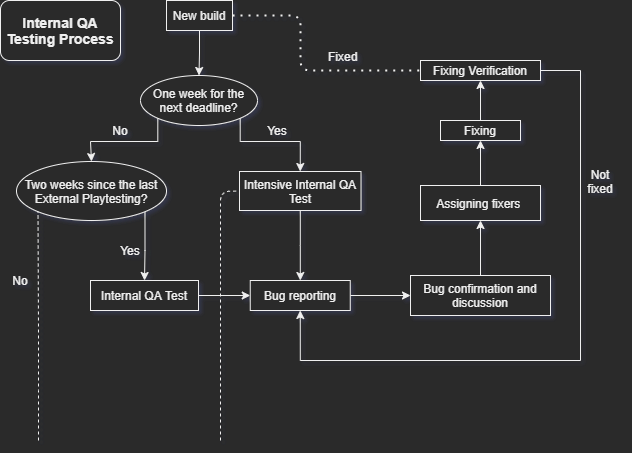

The diagram above was exported from draw.io. Its source (the exported page's mxGraphModel, read from the mxfile embedded in the PNG):
<mxGraphModel dx="868" dy="510" grid="1" gridSize="10" guides="1" tooltips="1" connect="1" arrows="1" fold="1" page="1" pageScale="1" pageWidth="827" pageHeight="1169" math="0" shadow="0">
  <root>
    <mxCell id="0" />
    <mxCell id="1" parent="0" />
    <mxCell id="dfWt3qV_KgzM12eeSqGI-4" style="edgeStyle=orthogonalEdgeStyle;rounded=0;orthogonalLoop=1;jettySize=auto;html=1;exitX=0.5;exitY=1;exitDx=0;exitDy=0;entryX=0.5;entryY=0;entryDx=0;entryDy=0;" edge="1" parent="1" source="dfWt3qV_KgzM12eeSqGI-1" target="dfWt3qV_KgzM12eeSqGI-3">
      <mxGeometry relative="1" as="geometry" />
    </mxCell>
    <mxCell id="dfWt3qV_KgzM12eeSqGI-1" value="New build" style="rounded=0;whiteSpace=wrap;html=1;" vertex="1" parent="1">
      <mxGeometry x="206" y="40" width="66" height="30" as="geometry" />
    </mxCell>
    <mxCell id="dfWt3qV_KgzM12eeSqGI-2" value="&lt;font style=&quot;font-size: 14px&quot;&gt;&lt;b&gt;Internal QA Testing Process&lt;/b&gt;&lt;/font&gt;" style="rounded=1;whiteSpace=wrap;html=1;" vertex="1" parent="1">
      <mxGeometry x="40" y="40" width="120" height="60" as="geometry" />
    </mxCell>
    <mxCell id="dfWt3qV_KgzM12eeSqGI-7" style="edgeStyle=orthogonalEdgeStyle;rounded=0;orthogonalLoop=1;jettySize=auto;html=1;exitX=0;exitY=1;exitDx=0;exitDy=0;entryX=0.5;entryY=0;entryDx=0;entryDy=0;" edge="1" parent="1" source="dfWt3qV_KgzM12eeSqGI-3" target="dfWt3qV_KgzM12eeSqGI-13">
      <mxGeometry relative="1" as="geometry">
        <mxPoint x="138.5" y="201" as="targetPoint" />
        <Array as="points">
          <mxPoint x="197" y="181" />
          <mxPoint x="130" y="181" />
        </Array>
      </mxGeometry>
    </mxCell>
    <mxCell id="dfWt3qV_KgzM12eeSqGI-8" style="edgeStyle=orthogonalEdgeStyle;rounded=0;orthogonalLoop=1;jettySize=auto;html=1;exitX=1;exitY=1;exitDx=0;exitDy=0;entryX=0.5;entryY=0;entryDx=0;entryDy=0;" edge="1" parent="1" source="dfWt3qV_KgzM12eeSqGI-3" target="dfWt3qV_KgzM12eeSqGI-6">
      <mxGeometry relative="1" as="geometry">
        <Array as="points">
          <mxPoint x="280" y="181" />
          <mxPoint x="339" y="181" />
        </Array>
      </mxGeometry>
    </mxCell>
    <mxCell id="dfWt3qV_KgzM12eeSqGI-3" value="One week for the next deadline?" style="ellipse;whiteSpace=wrap;html=1;" vertex="1" parent="1">
      <mxGeometry x="180" y="115" width="117" height="50" as="geometry" />
    </mxCell>
    <mxCell id="dfWt3qV_KgzM12eeSqGI-21" value="" style="edgeStyle=orthogonalEdgeStyle;rounded=0;orthogonalLoop=1;jettySize=auto;html=1;" edge="1" parent="1" source="dfWt3qV_KgzM12eeSqGI-6" target="dfWt3qV_KgzM12eeSqGI-19">
      <mxGeometry relative="1" as="geometry" />
    </mxCell>
    <mxCell id="dfWt3qV_KgzM12eeSqGI-6" value="Intensive Internal QA Test" style="rounded=0;whiteSpace=wrap;html=1;" vertex="1" parent="1">
      <mxGeometry x="279" y="211" width="121.5" height="39" as="geometry" />
    </mxCell>
    <mxCell id="dfWt3qV_KgzM12eeSqGI-9" value="Yes" style="text;html=1;strokeColor=none;fillColor=none;align=center;verticalAlign=middle;whiteSpace=wrap;rounded=0;" vertex="1" parent="1">
      <mxGeometry x="297" y="160" width="40" height="20" as="geometry" />
    </mxCell>
    <mxCell id="dfWt3qV_KgzM12eeSqGI-10" value="No" style="text;html=1;strokeColor=none;fillColor=none;align=center;verticalAlign=middle;whiteSpace=wrap;rounded=0;" vertex="1" parent="1">
      <mxGeometry x="140" y="160" width="40" height="20" as="geometry" />
    </mxCell>
    <mxCell id="dfWt3qV_KgzM12eeSqGI-17" style="edgeStyle=orthogonalEdgeStyle;rounded=0;orthogonalLoop=1;jettySize=auto;html=1;exitX=1;exitY=1;exitDx=0;exitDy=0;entryX=0.5;entryY=0;entryDx=0;entryDy=0;" edge="1" parent="1" source="dfWt3qV_KgzM12eeSqGI-13" target="dfWt3qV_KgzM12eeSqGI-14">
      <mxGeometry relative="1" as="geometry" />
    </mxCell>
    <mxCell id="dfWt3qV_KgzM12eeSqGI-13" value="Two weeks since the last External Playtesting?" style="ellipse;whiteSpace=wrap;html=1;" vertex="1" parent="1">
      <mxGeometry x="56" y="201" width="150" height="59" as="geometry" />
    </mxCell>
    <mxCell id="dfWt3qV_KgzM12eeSqGI-20" value="" style="edgeStyle=orthogonalEdgeStyle;rounded=0;orthogonalLoop=1;jettySize=auto;html=1;" edge="1" parent="1" source="dfWt3qV_KgzM12eeSqGI-14" target="dfWt3qV_KgzM12eeSqGI-19">
      <mxGeometry relative="1" as="geometry" />
    </mxCell>
    <mxCell id="dfWt3qV_KgzM12eeSqGI-14" value="Internal QA Test" style="rounded=0;whiteSpace=wrap;html=1;" vertex="1" parent="1">
      <mxGeometry x="130" y="320" width="108" height="30" as="geometry" />
    </mxCell>
    <mxCell id="dfWt3qV_KgzM12eeSqGI-15" value="" style="endArrow=none;dashed=1;html=1;entryX=0;entryY=1;entryDx=0;entryDy=0;" edge="1" parent="1" target="dfWt3qV_KgzM12eeSqGI-13">
      <mxGeometry width="50" height="50" relative="1" as="geometry">
        <mxPoint x="78" y="480" as="sourcePoint" />
        <mxPoint x="450" y="300" as="targetPoint" />
        <Array as="points">
          <mxPoint x="78" y="420" />
          <mxPoint x="78" y="370" />
        </Array>
      </mxGeometry>
    </mxCell>
    <mxCell id="dfWt3qV_KgzM12eeSqGI-16" value="No" style="text;html=1;strokeColor=none;fillColor=none;align=center;verticalAlign=middle;whiteSpace=wrap;rounded=0;" vertex="1" parent="1">
      <mxGeometry x="40" y="310" width="40" height="20" as="geometry" />
    </mxCell>
    <mxCell id="dfWt3qV_KgzM12eeSqGI-18" value="Yes" style="text;html=1;strokeColor=none;fillColor=none;align=center;verticalAlign=middle;whiteSpace=wrap;rounded=0;" vertex="1" parent="1">
      <mxGeometry x="150" y="280" width="40" height="20" as="geometry" />
    </mxCell>
    <mxCell id="dfWt3qV_KgzM12eeSqGI-23" value="" style="edgeStyle=orthogonalEdgeStyle;rounded=0;orthogonalLoop=1;jettySize=auto;html=1;" edge="1" parent="1" source="dfWt3qV_KgzM12eeSqGI-19" target="dfWt3qV_KgzM12eeSqGI-22">
      <mxGeometry relative="1" as="geometry" />
    </mxCell>
    <mxCell id="dfWt3qV_KgzM12eeSqGI-19" value="Bug reporting" style="rounded=0;whiteSpace=wrap;html=1;" vertex="1" parent="1">
      <mxGeometry x="289.75" y="320" width="100" height="30" as="geometry" />
    </mxCell>
    <mxCell id="dfWt3qV_KgzM12eeSqGI-25" value="" style="edgeStyle=orthogonalEdgeStyle;rounded=0;orthogonalLoop=1;jettySize=auto;html=1;" edge="1" parent="1" source="dfWt3qV_KgzM12eeSqGI-22" target="dfWt3qV_KgzM12eeSqGI-24">
      <mxGeometry relative="1" as="geometry" />
    </mxCell>
    <mxCell id="dfWt3qV_KgzM12eeSqGI-22" value="Bug confirmation and discussion" style="rounded=0;whiteSpace=wrap;html=1;" vertex="1" parent="1">
      <mxGeometry x="450" y="315" width="140" height="40" as="geometry" />
    </mxCell>
    <mxCell id="dfWt3qV_KgzM12eeSqGI-28" value="" style="edgeStyle=orthogonalEdgeStyle;rounded=0;orthogonalLoop=1;jettySize=auto;html=1;" edge="1" parent="1" source="dfWt3qV_KgzM12eeSqGI-24" target="dfWt3qV_KgzM12eeSqGI-27">
      <mxGeometry relative="1" as="geometry" />
    </mxCell>
    <mxCell id="dfWt3qV_KgzM12eeSqGI-24" value="Assigning fixers&amp;nbsp;" style="whiteSpace=wrap;html=1;rounded=0;" vertex="1" parent="1">
      <mxGeometry x="460" y="225" width="120" height="35" as="geometry" />
    </mxCell>
    <mxCell id="dfWt3qV_KgzM12eeSqGI-26" value="" style="endArrow=none;dashed=1;html=1;entryX=0;entryY=0.5;entryDx=0;entryDy=0;" edge="1" parent="1" target="dfWt3qV_KgzM12eeSqGI-6">
      <mxGeometry width="50" height="50" relative="1" as="geometry">
        <mxPoint x="260" y="480" as="sourcePoint" />
        <mxPoint x="450" y="420" as="targetPoint" />
        <Array as="points">
          <mxPoint x="260" y="231" />
        </Array>
      </mxGeometry>
    </mxCell>
    <mxCell id="dfWt3qV_KgzM12eeSqGI-30" value="" style="edgeStyle=orthogonalEdgeStyle;rounded=0;orthogonalLoop=1;jettySize=auto;html=1;" edge="1" parent="1" source="dfWt3qV_KgzM12eeSqGI-27" target="dfWt3qV_KgzM12eeSqGI-29">
      <mxGeometry relative="1" as="geometry" />
    </mxCell>
    <mxCell id="dfWt3qV_KgzM12eeSqGI-27" value="Fixing" style="whiteSpace=wrap;html=1;rounded=0;" vertex="1" parent="1">
      <mxGeometry x="480" y="160" width="80" height="20" as="geometry" />
    </mxCell>
    <mxCell id="dfWt3qV_KgzM12eeSqGI-31" style="edgeStyle=orthogonalEdgeStyle;rounded=0;orthogonalLoop=1;jettySize=auto;html=1;exitX=1;exitY=0.5;exitDx=0;exitDy=0;entryX=0.5;entryY=1;entryDx=0;entryDy=0;" edge="1" parent="1" source="dfWt3qV_KgzM12eeSqGI-29" target="dfWt3qV_KgzM12eeSqGI-19">
      <mxGeometry relative="1" as="geometry">
        <Array as="points">
          <mxPoint x="620" y="110" />
          <mxPoint x="620" y="400" />
          <mxPoint x="340" y="400" />
        </Array>
      </mxGeometry>
    </mxCell>
    <mxCell id="dfWt3qV_KgzM12eeSqGI-29" value="Fixing Verification" style="whiteSpace=wrap;html=1;rounded=0;" vertex="1" parent="1">
      <mxGeometry x="460" y="100" width="120" height="20" as="geometry" />
    </mxCell>
    <mxCell id="dfWt3qV_KgzM12eeSqGI-32" value="Not fixed" style="text;html=1;strokeColor=none;fillColor=none;align=center;verticalAlign=middle;whiteSpace=wrap;rounded=0;" vertex="1" parent="1">
      <mxGeometry x="620" y="201" width="40" height="39" as="geometry" />
    </mxCell>
    <mxCell id="dfWt3qV_KgzM12eeSqGI-33" value="" style="endArrow=none;dashed=1;html=1;dashPattern=1 3;strokeWidth=2;entryX=0;entryY=0.5;entryDx=0;entryDy=0;exitX=1;exitY=0.5;exitDx=0;exitDy=0;" edge="1" parent="1" source="dfWt3qV_KgzM12eeSqGI-1" target="dfWt3qV_KgzM12eeSqGI-29">
      <mxGeometry width="50" height="50" relative="1" as="geometry">
        <mxPoint x="290" y="240" as="sourcePoint" />
        <mxPoint x="340" y="190" as="targetPoint" />
        <Array as="points">
          <mxPoint x="340" y="55" />
          <mxPoint x="340" y="110" />
        </Array>
      </mxGeometry>
    </mxCell>
    <mxCell id="dfWt3qV_KgzM12eeSqGI-34" value="&amp;nbsp;Fixed" style="text;html=1;strokeColor=none;fillColor=none;align=center;verticalAlign=middle;whiteSpace=wrap;rounded=0;" vertex="1" parent="1">
      <mxGeometry x="360.5" y="76" width="40" height="39" as="geometry" />
    </mxCell>
  </root>
</mxGraphModel>